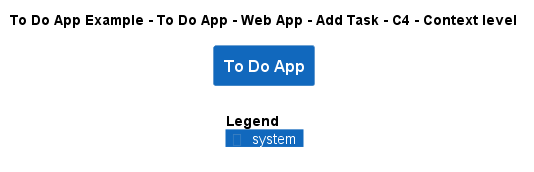

The diagram above was rendered by PlantUML. Its source (embedded in the PNG):
@startuml
!include ..\..\..\..\..\..\..\.c4s\C4_Context.puml

AddElementTag("c4interflow:lifecycle:new", $bgColor=green, $fontColor=#ffffff, $borderColor=green, $shadowing="False")
AddElementTag("c4interflow:lifecycle:changed", $bgColor=orange, $fontColor=#ffffff, $borderColor=orange, $shadowing="False")
AddElementTag("c4interflow:lifecycle:removed", $bgColor=red, $fontColor=#ffffff, $borderColor=red, $shadowing="False")

AddRelTag("c4interflow:lifecycle:new", $textColor=green, $lineColor=green)
AddRelTag("c4interflow:lifecycle:changed", $textColor=orange, $lineColor=orange)
AddRelTag("c4interflow:lifecycle:removed", $textColor=red, $lineColor=red)

SHOW_PERSON_PORTRAIT()
LAYOUT_TOP_DOWN()

skinparam linetype polyline

title To Do App Example - To Do App - Web App - Add Task - C4 - Context level

System(ToDoAppExample.SoftwareSystems.ToDoApp, "To Do App", "")



SHOW_LEGEND()
@enduml